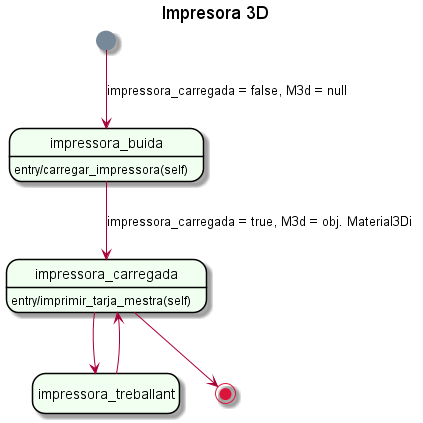

The diagram above was rendered by PlantUML. Its source (embedded in the PNG):
@startuml

title Impresora 3D

hide empty description
skinparam backgroundColor Transparent
skinparam state {
	StartColor LightSlateGray
	EndColor Crimson
	BorderColor Black
	BackgroundColor HoneyDew
}

[*] --> impressora_buida: impressora_carregada = false, M3d = null
impressora_buida --> impressora_carregada: impressora_carregada = true, M3d = obj. Material3Di
impressora_carregada --> impressora_treballant
impressora_treballant --> impressora_carregada
impressora_carregada --> [*]

impressora_buida: entry/carregar_impressora(self)
impressora_carregada: entry/imprimir_tarja_mestra(self)

@enduml